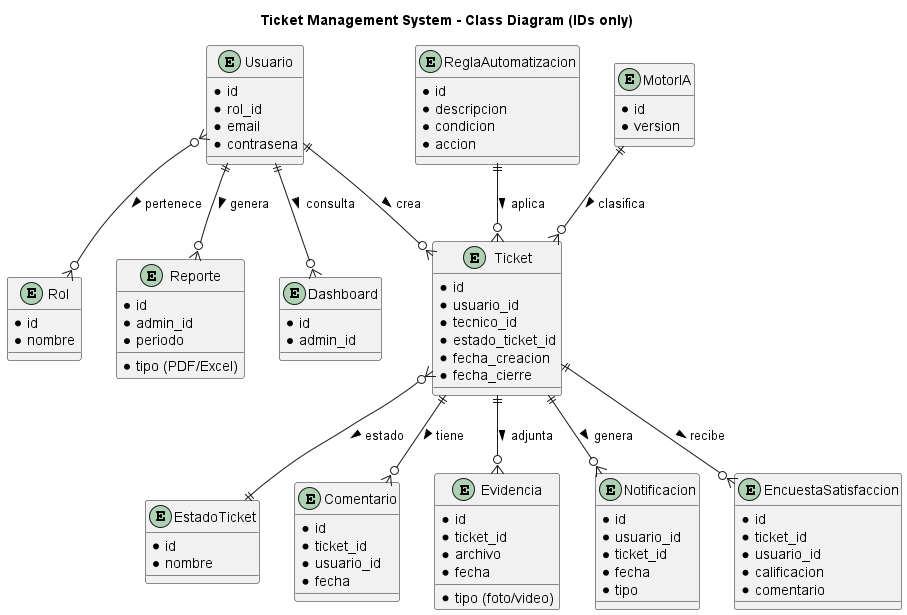

The diagram above was rendered by PlantUML. Its source (embedded in the PNG):
@startuml
title Ticket Management System - Class Diagram (IDs only)

' ==== ENTIDADES BASE ====
entity Usuario {
  * id
  * rol_id
  * email
  * contrasena
}

entity Rol {
  * id
  * nombre
}

entity Ticket {
  * id
  * usuario_id
  * tecnico_id
  * estado_ticket_id
  * fecha_creacion
  * fecha_cierre
}

entity EstadoTicket {
  * id
  * nombre
}

entity Comentario {
  * id
  * ticket_id
  * usuario_id
  * fecha
}

entity Evidencia {
  * id
  * ticket_id
  * tipo (foto/video)
  * archivo
  * fecha
}

entity Notificacion {
  * id
  * usuario_id
  * ticket_id
  * fecha
  * tipo
}

entity EncuestaSatisfaccion {
  * id
  * ticket_id
  * usuario_id
  * calificacion
  * comentario
}

' ==== REPORTES Y DASHBOARD ====
entity Reporte {
  * id
  * admin_id
  * tipo (PDF/Excel)
  * periodo
}

entity Dashboard {
  * id
  * admin_id
}

' ==== MODULO DE AUTOMATIZACIÓN E IA ====
entity ReglaAutomatizacion {
  * id
  * descripcion
  * condicion
  * accion
}

entity MotorIA {
  * id
  * version
}

' ==== RELACIONES ====
Usuario }o--o{ Rol : pertenece >
Usuario ||--o{ Ticket : crea >
Ticket }o--|| EstadoTicket : estado >
Ticket ||--o{ Comentario : tiene >
Ticket ||--o{ Evidencia : adjunta >
Ticket ||--o{ Notificacion : genera >
Ticket ||--o{ EncuestaSatisfaccion : recibe >
Usuario ||--o{ Reporte : genera >
Usuario ||--o{ Dashboard : consulta >
MotorIA ||--o{ Ticket : clasifica >
ReglaAutomatizacion ||--o{ Ticket : aplica >

@enduml